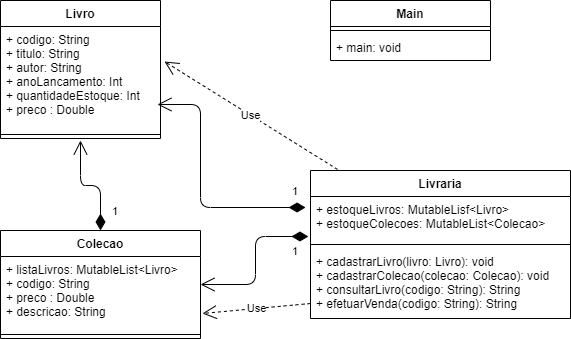

The diagram above was exported from draw.io. Its source (the exported page's mxGraphModel, read from the mxfile embedded in the PNG):
<mxGraphModel dx="868" dy="401" grid="1" gridSize="10" guides="1" tooltips="1" connect="1" arrows="1" fold="1" page="1" pageScale="1" pageWidth="827" pageHeight="1169" math="0" shadow="0">
  <root>
    <mxCell id="0" />
    <mxCell id="1" parent="0" />
    <mxCell id="2n_EoMF7fqQCtcm4iW4p-16" value="Livraria" style="swimlane;fontStyle=1;align=center;verticalAlign=top;childLayout=stackLayout;horizontal=1;startSize=26;horizontalStack=0;resizeParent=1;resizeParentMax=0;resizeLast=0;collapsible=1;marginBottom=0;" vertex="1" parent="1">
      <mxGeometry x="500" y="370" width="260" height="148" as="geometry" />
    </mxCell>
    <mxCell id="2n_EoMF7fqQCtcm4iW4p-17" value="+ estoqueLivros: MutableLisf&lt;Livro&gt; &#10;+ estoqueColecoes: MutableList&lt;Colecao&gt;&#10;" style="text;strokeColor=none;fillColor=none;align=left;verticalAlign=top;spacingLeft=4;spacingRight=4;overflow=hidden;rotatable=0;points=[[0,0.5],[1,0.5]];portConstraint=eastwest;" vertex="1" parent="2n_EoMF7fqQCtcm4iW4p-16">
      <mxGeometry y="26" width="260" height="44" as="geometry" />
    </mxCell>
    <mxCell id="2n_EoMF7fqQCtcm4iW4p-18" value="" style="line;strokeWidth=1;fillColor=none;align=left;verticalAlign=middle;spacingTop=-1;spacingLeft=3;spacingRight=3;rotatable=0;labelPosition=right;points=[];portConstraint=eastwest;" vertex="1" parent="2n_EoMF7fqQCtcm4iW4p-16">
      <mxGeometry y="70" width="260" height="8" as="geometry" />
    </mxCell>
    <mxCell id="2n_EoMF7fqQCtcm4iW4p-19" value="+ cadastrarLivro(livro: Livro): void&#10;+ cadastrarColecao(colecao: Colecao): void&#10;+ consultarLivro(codigo: String): String&#10;+ efetuarVenda(codigo: String): String" style="text;strokeColor=none;fillColor=none;align=left;verticalAlign=top;spacingLeft=4;spacingRight=4;overflow=hidden;rotatable=0;points=[[0,0.5],[1,0.5]];portConstraint=eastwest;" vertex="1" parent="2n_EoMF7fqQCtcm4iW4p-16">
      <mxGeometry y="78" width="260" height="70" as="geometry" />
    </mxCell>
    <mxCell id="2n_EoMF7fqQCtcm4iW4p-5" value="Livro" style="swimlane;fontStyle=1;align=center;verticalAlign=top;childLayout=stackLayout;horizontal=1;startSize=26;horizontalStack=0;resizeParent=1;resizeParentMax=0;resizeLast=0;collapsible=1;marginBottom=0;" vertex="1" parent="1">
      <mxGeometry x="190" y="200" width="160" height="138" as="geometry" />
    </mxCell>
    <mxCell id="2n_EoMF7fqQCtcm4iW4p-6" value="+ codigo: String&#10;+ titulo: String&#10;+ autor: String&#10;+ anoLancamento: Int&#10;+ quantidadeEstoque: Int&#10;+ preco : Double" style="text;strokeColor=none;fillColor=none;align=left;verticalAlign=top;spacingLeft=4;spacingRight=4;overflow=hidden;rotatable=0;points=[[0,0.5],[1,0.5]];portConstraint=eastwest;" vertex="1" parent="2n_EoMF7fqQCtcm4iW4p-5">
      <mxGeometry y="26" width="160" height="104" as="geometry" />
    </mxCell>
    <mxCell id="2n_EoMF7fqQCtcm4iW4p-7" value="" style="line;strokeWidth=1;fillColor=none;align=left;verticalAlign=middle;spacingTop=-1;spacingLeft=3;spacingRight=3;rotatable=0;labelPosition=right;points=[];portConstraint=eastwest;" vertex="1" parent="2n_EoMF7fqQCtcm4iW4p-5">
      <mxGeometry y="130" width="160" height="8" as="geometry" />
    </mxCell>
    <mxCell id="2n_EoMF7fqQCtcm4iW4p-13" value="Colecao" style="swimlane;fontStyle=1;align=center;verticalAlign=top;childLayout=stackLayout;horizontal=1;startSize=26;horizontalStack=0;resizeParent=1;resizeParentMax=0;resizeLast=0;collapsible=1;marginBottom=0;" vertex="1" parent="1">
      <mxGeometry x="190" y="430" width="200" height="108" as="geometry" />
    </mxCell>
    <mxCell id="2n_EoMF7fqQCtcm4iW4p-14" value="+ listaLivros: MutableList&lt;Livro&gt;&#10;+ codigo: String&#10;+ preco : Double&#10;+ descricao: String" style="text;strokeColor=none;fillColor=none;align=left;verticalAlign=top;spacingLeft=4;spacingRight=4;overflow=hidden;rotatable=0;points=[[0,0.5],[1,0.5]];portConstraint=eastwest;" vertex="1" parent="2n_EoMF7fqQCtcm4iW4p-13">
      <mxGeometry y="26" width="200" height="74" as="geometry" />
    </mxCell>
    <mxCell id="2n_EoMF7fqQCtcm4iW4p-15" value="" style="line;strokeWidth=1;fillColor=none;align=left;verticalAlign=middle;spacingTop=-1;spacingLeft=3;spacingRight=3;rotatable=0;labelPosition=right;points=[];portConstraint=eastwest;" vertex="1" parent="2n_EoMF7fqQCtcm4iW4p-13">
      <mxGeometry y="100" width="200" height="8" as="geometry" />
    </mxCell>
    <mxCell id="2n_EoMF7fqQCtcm4iW4p-26" value="1" style="endArrow=open;html=1;endSize=12;startArrow=diamondThin;startSize=14;startFill=1;edgeStyle=orthogonalEdgeStyle;align=left;verticalAlign=bottom;exitX=0.5;exitY=0;exitDx=0;exitDy=0;" edge="1" parent="1" source="2n_EoMF7fqQCtcm4iW4p-13">
      <mxGeometry x="-0.8182" y="-10" relative="1" as="geometry">
        <mxPoint x="260" y="472" as="sourcePoint" />
        <mxPoint x="270" y="340" as="targetPoint" />
        <mxPoint as="offset" />
      </mxGeometry>
    </mxCell>
    <mxCell id="2n_EoMF7fqQCtcm4iW4p-27" value="1" style="endArrow=open;html=1;endSize=12;startArrow=diamondThin;startSize=14;startFill=1;edgeStyle=orthogonalEdgeStyle;align=left;verticalAlign=bottom;exitX=-0.019;exitY=0.25;exitDx=0;exitDy=0;exitPerimeter=0;entryX=0.981;entryY=0.75;entryDx=0;entryDy=0;entryPerimeter=0;" edge="1" parent="1" source="2n_EoMF7fqQCtcm4iW4p-17" target="2n_EoMF7fqQCtcm4iW4p-6">
      <mxGeometry x="-0.88" y="-7" relative="1" as="geometry">
        <mxPoint x="343" y="440" as="sourcePoint" />
        <mxPoint x="323" y="350" as="targetPoint" />
        <Array as="points">
          <mxPoint x="390" y="407" />
          <mxPoint x="390" y="304" />
        </Array>
        <mxPoint as="offset" />
      </mxGeometry>
    </mxCell>
    <mxCell id="2n_EoMF7fqQCtcm4iW4p-28" value="1" style="endArrow=open;html=1;endSize=12;startArrow=diamondThin;startSize=14;startFill=1;edgeStyle=orthogonalEdgeStyle;align=left;verticalAlign=bottom;exitX=-0.008;exitY=0.909;exitDx=0;exitDy=0;exitPerimeter=0;entryX=1;entryY=0.5;entryDx=0;entryDy=0;" edge="1" parent="1" source="2n_EoMF7fqQCtcm4iW4p-17" target="2n_EoMF7fqQCtcm4iW4p-13">
      <mxGeometry x="-0.0133" y="35" relative="1" as="geometry">
        <mxPoint x="505.05999999999995" y="417" as="sourcePoint" />
        <mxPoint x="356.96000000000004" y="314" as="targetPoint" />
        <mxPoint as="offset" />
      </mxGeometry>
    </mxCell>
    <mxCell id="2n_EoMF7fqQCtcm4iW4p-29" value="Use" style="endArrow=open;endSize=12;dashed=1;html=1;exitX=0.104;exitY=-0.007;exitDx=0;exitDy=0;exitPerimeter=0;entryX=1.025;entryY=0.337;entryDx=0;entryDy=0;entryPerimeter=0;" edge="1" parent="1" source="2n_EoMF7fqQCtcm4iW4p-16" target="2n_EoMF7fqQCtcm4iW4p-6">
      <mxGeometry width="160" relative="1" as="geometry">
        <mxPoint x="520" y="330" as="sourcePoint" />
        <mxPoint x="680" y="330" as="targetPoint" />
      </mxGeometry>
    </mxCell>
    <mxCell id="2n_EoMF7fqQCtcm4iW4p-30" value="Use" style="endArrow=open;endSize=12;dashed=1;html=1;exitX=0;exitY=0.786;exitDx=0;exitDy=0;exitPerimeter=0;entryX=1.01;entryY=0.77;entryDx=0;entryDy=0;entryPerimeter=0;" edge="1" parent="1" source="2n_EoMF7fqQCtcm4iW4p-19" target="2n_EoMF7fqQCtcm4iW4p-14">
      <mxGeometry width="160" relative="1" as="geometry">
        <mxPoint x="537.04" y="398.96400000000006" as="sourcePoint" />
        <mxPoint x="364" y="291.048" as="targetPoint" />
      </mxGeometry>
    </mxCell>
    <mxCell id="2n_EoMF7fqQCtcm4iW4p-31" value="Main" style="swimlane;fontStyle=1;align=center;verticalAlign=top;childLayout=stackLayout;horizontal=1;startSize=26;horizontalStack=0;resizeParent=1;resizeParentMax=0;resizeLast=0;collapsible=1;marginBottom=0;" vertex="1" parent="1">
      <mxGeometry x="520" y="200" width="160" height="60" as="geometry" />
    </mxCell>
    <mxCell id="2n_EoMF7fqQCtcm4iW4p-33" value="" style="line;strokeWidth=1;fillColor=none;align=left;verticalAlign=middle;spacingTop=-1;spacingLeft=3;spacingRight=3;rotatable=0;labelPosition=right;points=[];portConstraint=eastwest;" vertex="1" parent="2n_EoMF7fqQCtcm4iW4p-31">
      <mxGeometry y="26" width="160" height="8" as="geometry" />
    </mxCell>
    <mxCell id="2n_EoMF7fqQCtcm4iW4p-34" value="+ main: void" style="text;strokeColor=none;fillColor=none;align=left;verticalAlign=top;spacingLeft=4;spacingRight=4;overflow=hidden;rotatable=0;points=[[0,0.5],[1,0.5]];portConstraint=eastwest;" vertex="1" parent="2n_EoMF7fqQCtcm4iW4p-31">
      <mxGeometry y="34" width="160" height="26" as="geometry" />
    </mxCell>
  </root>
</mxGraphModel>